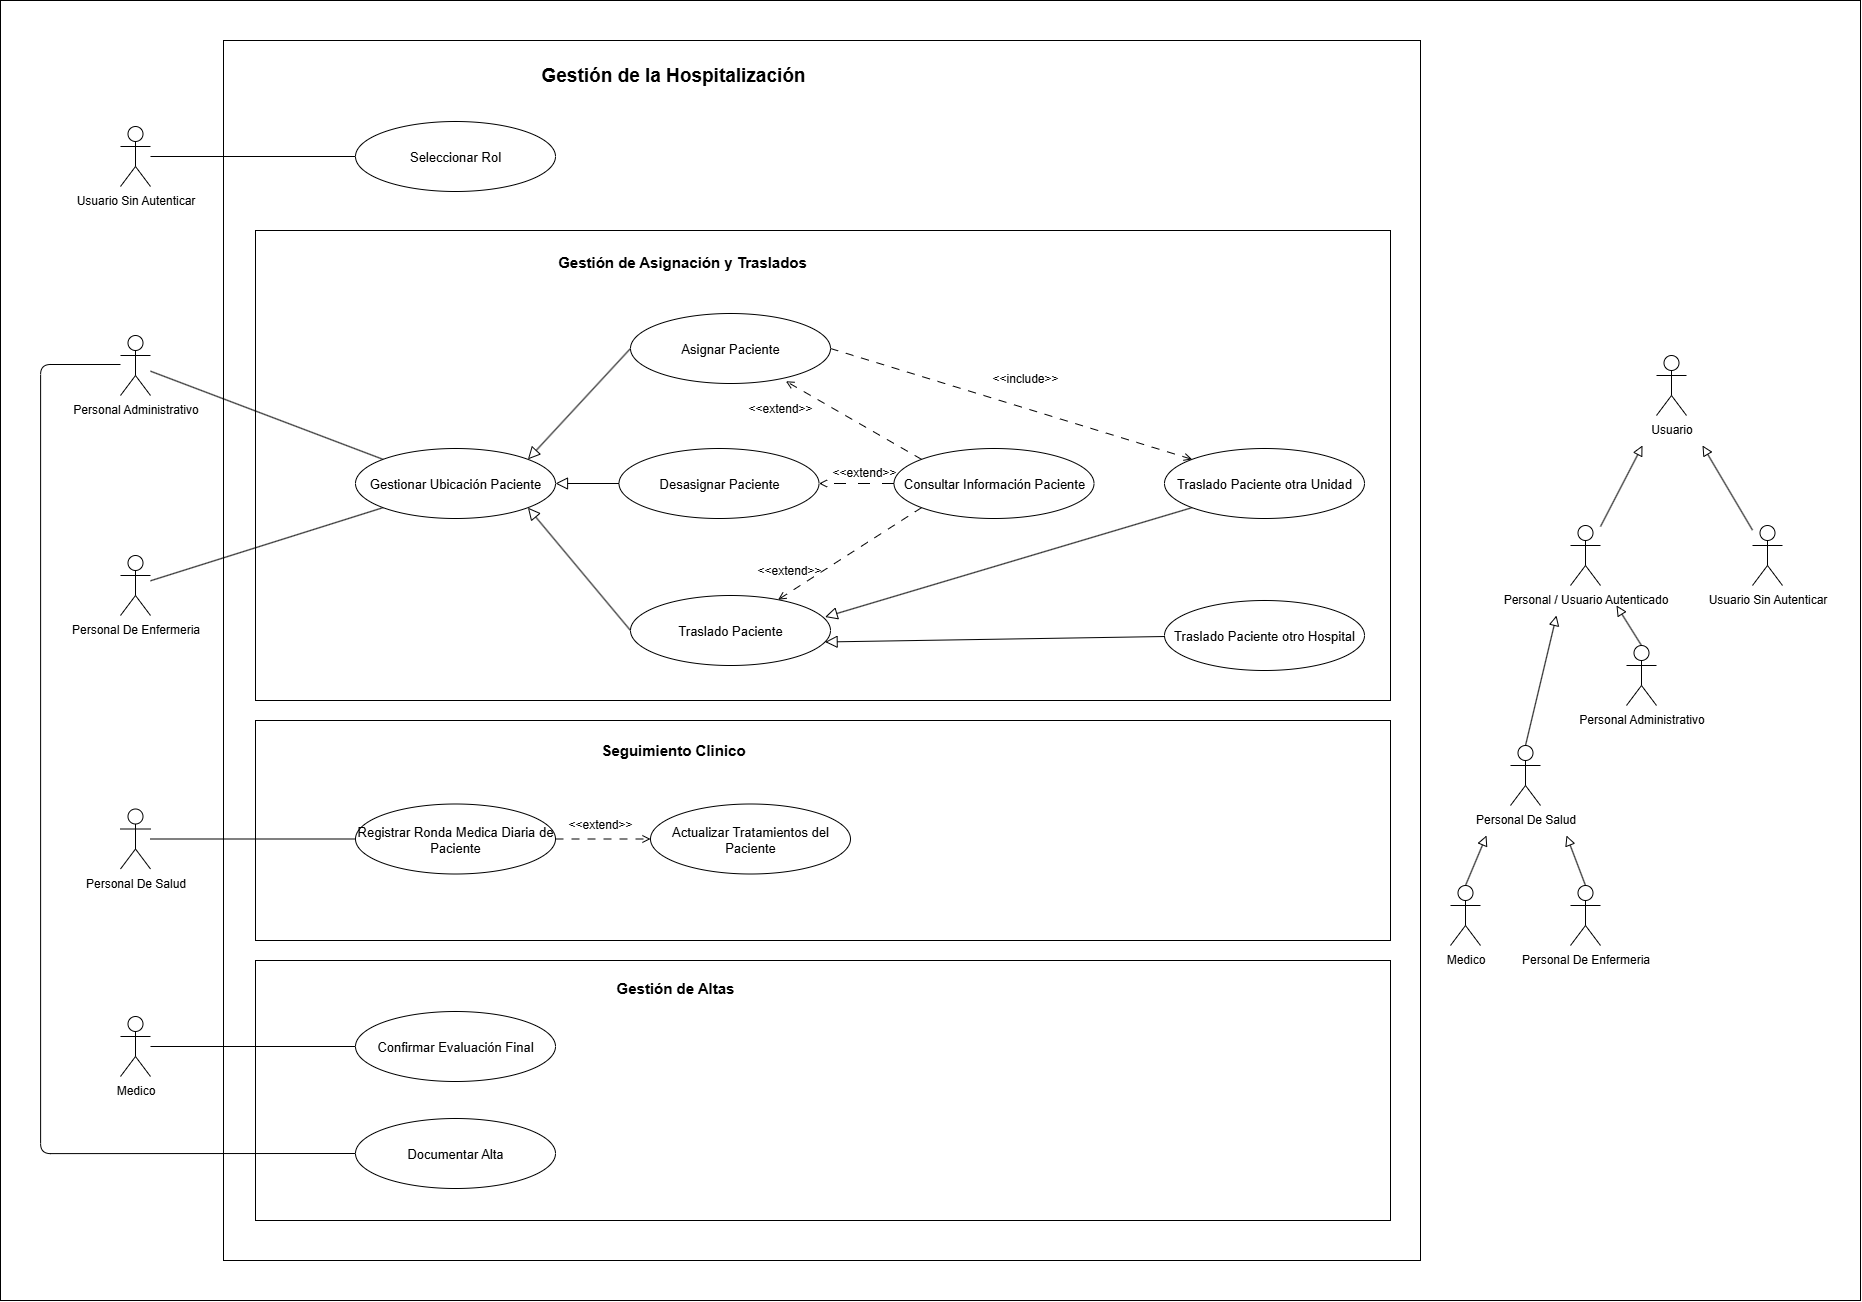

The diagram above was exported from draw.io. Its source (the exported page's mxGraphModel, read from the mxfile embedded in the PNG):
<mxGraphModel dx="3169" dy="700" grid="1" gridSize="10" guides="1" tooltips="1" connect="1" arrows="1" fold="1" page="1" pageScale="1" pageWidth="827" pageHeight="1169" math="0" shadow="0">
  <root>
    <mxCell id="0" />
    <mxCell id="1" parent="0" />
    <mxCell id="xr7O962_Hi4FZqCtZJpc-1" value="" style="rounded=0;whiteSpace=wrap;html=1;movable=0;resizable=0;rotatable=0;deletable=0;editable=0;locked=1;connectable=0;fillColor=default;" vertex="1" parent="1">
      <mxGeometry x="40" y="1910" width="1860" height="1300" as="geometry" />
    </mxCell>
    <mxCell id="xr7O962_Hi4FZqCtZJpc-2" value="" style="rounded=0;whiteSpace=wrap;html=1;movable=1;resizable=1;rotatable=1;deletable=1;editable=1;locked=0;connectable=1;fillColor=none;" vertex="1" parent="1">
      <mxGeometry x="263" y="1950" width="1197" height="1220" as="geometry" />
    </mxCell>
    <mxCell id="xr7O962_Hi4FZqCtZJpc-3" value="" style="rounded=0;whiteSpace=wrap;html=1;movable=1;resizable=1;rotatable=1;deletable=1;editable=1;locked=0;connectable=1;fillColor=none;" vertex="1" parent="1">
      <mxGeometry x="295" y="2630" width="1135" height="220" as="geometry" />
    </mxCell>
    <mxCell id="xr7O962_Hi4FZqCtZJpc-4" value="" style="rounded=0;whiteSpace=wrap;html=1;movable=1;resizable=1;rotatable=1;deletable=1;editable=1;locked=0;connectable=1;fillColor=none;" vertex="1" parent="1">
      <mxGeometry x="295" y="2140" width="1135" height="470" as="geometry" />
    </mxCell>
    <mxCell id="xr7O962_Hi4FZqCtZJpc-5" value="" style="rounded=0;whiteSpace=wrap;html=1;movable=1;resizable=1;rotatable=1;deletable=1;editable=1;locked=0;connectable=1;" vertex="1" parent="1">
      <mxGeometry x="295" y="2870" width="1135" height="260" as="geometry" />
    </mxCell>
    <mxCell id="xr7O962_Hi4FZqCtZJpc-6" style="rounded=0;orthogonalLoop=1;jettySize=auto;html=1;endArrow=block;endFill=0;endSize=8;" edge="1" parent="1" source="xr7O962_Hi4FZqCtZJpc-7">
      <mxGeometry relative="1" as="geometry">
        <mxPoint x="1682" y="2355" as="targetPoint" />
      </mxGeometry>
    </mxCell>
    <mxCell id="xr7O962_Hi4FZqCtZJpc-7" value="Personal / Usuario Autenticado" style="shape=umlActor;verticalLabelPosition=bottom;verticalAlign=top;html=1;outlineConnect=0;" vertex="1" parent="1">
      <mxGeometry x="1610" y="2435" width="30" height="60" as="geometry" />
    </mxCell>
    <mxCell id="xr7O962_Hi4FZqCtZJpc-8" value="Personal De Salud" style="shape=umlActor;verticalLabelPosition=bottom;verticalAlign=top;html=1;outlineConnect=0;" vertex="1" parent="1">
      <mxGeometry x="1550" y="2655" width="30" height="60" as="geometry" />
    </mxCell>
    <mxCell id="xr7O962_Hi4FZqCtZJpc-9" value="Personal Administrativo" style="shape=umlActor;verticalLabelPosition=bottom;verticalAlign=top;html=1;outlineConnect=0;" vertex="1" parent="1">
      <mxGeometry x="1666" y="2555" width="30" height="60" as="geometry" />
    </mxCell>
    <mxCell id="xr7O962_Hi4FZqCtZJpc-10" style="rounded=0;orthogonalLoop=1;jettySize=auto;html=1;endArrow=block;endFill=0;strokeWidth=1;endSize=8;exitX=0.5;exitY=0;exitDx=0;exitDy=0;exitPerimeter=0;" edge="1" parent="1" source="xr7O962_Hi4FZqCtZJpc-8">
      <mxGeometry relative="1" as="geometry">
        <mxPoint x="1596" y="2525" as="targetPoint" />
      </mxGeometry>
    </mxCell>
    <mxCell id="xr7O962_Hi4FZqCtZJpc-11" style="rounded=0;orthogonalLoop=1;jettySize=auto;html=1;endArrow=block;endFill=0;strokeWidth=1;endSize=8;exitX=0.5;exitY=0;exitDx=0;exitDy=0;exitPerimeter=0;" edge="1" parent="1" source="xr7O962_Hi4FZqCtZJpc-9">
      <mxGeometry relative="1" as="geometry">
        <mxPoint x="1710" y="2672" as="sourcePoint" />
        <mxPoint x="1656" y="2515" as="targetPoint" />
      </mxGeometry>
    </mxCell>
    <mxCell id="xr7O962_Hi4FZqCtZJpc-12" value="Medico" style="shape=umlActor;verticalLabelPosition=bottom;verticalAlign=top;html=1;outlineConnect=0;" vertex="1" parent="1">
      <mxGeometry x="1490" y="2795" width="30" height="60" as="geometry" />
    </mxCell>
    <mxCell id="xr7O962_Hi4FZqCtZJpc-13" value="Personal De Enfermeria" style="shape=umlActor;verticalLabelPosition=bottom;verticalAlign=top;html=1;outlineConnect=0;" vertex="1" parent="1">
      <mxGeometry x="1610" y="2795" width="30" height="60" as="geometry" />
    </mxCell>
    <mxCell id="xr7O962_Hi4FZqCtZJpc-14" style="rounded=0;orthogonalLoop=1;jettySize=auto;html=1;endArrow=block;endFill=0;strokeWidth=1;endSize=8;exitX=0.5;exitY=0;exitDx=0;exitDy=0;exitPerimeter=0;" edge="1" parent="1" source="xr7O962_Hi4FZqCtZJpc-12">
      <mxGeometry relative="1" as="geometry">
        <mxPoint x="1540" y="2815" as="sourcePoint" />
        <mxPoint x="1526" y="2745" as="targetPoint" />
      </mxGeometry>
    </mxCell>
    <mxCell id="xr7O962_Hi4FZqCtZJpc-15" style="rounded=0;orthogonalLoop=1;jettySize=auto;html=1;endArrow=block;endFill=0;strokeWidth=1;endSize=8;exitX=0.5;exitY=0;exitDx=0;exitDy=0;exitPerimeter=0;" edge="1" parent="1" source="xr7O962_Hi4FZqCtZJpc-13">
      <mxGeometry relative="1" as="geometry">
        <mxPoint x="1580" y="2855" as="sourcePoint" />
        <mxPoint x="1606" y="2745" as="targetPoint" />
      </mxGeometry>
    </mxCell>
    <mxCell id="xr7O962_Hi4FZqCtZJpc-16" style="rounded=0;orthogonalLoop=1;jettySize=auto;html=1;entryX=0;entryY=0;entryDx=0;entryDy=0;dashed=1;dashPattern=8 8;exitX=1;exitY=0.5;exitDx=0;exitDy=0;endArrow=open;endFill=0;" edge="1" parent="1" source="xr7O962_Hi4FZqCtZJpc-17" target="xr7O962_Hi4FZqCtZJpc-30">
      <mxGeometry relative="1" as="geometry" />
    </mxCell>
    <mxCell id="xr7O962_Hi4FZqCtZJpc-62" style="rounded=0;orthogonalLoop=1;jettySize=auto;html=1;entryX=1;entryY=0;entryDx=0;entryDy=0;exitX=0;exitY=0.5;exitDx=0;exitDy=0;endSize=10;endArrow=block;endFill=0;" edge="1" parent="1" source="xr7O962_Hi4FZqCtZJpc-17" target="xr7O962_Hi4FZqCtZJpc-56">
      <mxGeometry relative="1" as="geometry" />
    </mxCell>
    <mxCell id="xr7O962_Hi4FZqCtZJpc-17" value="Asignar Paciente" style="ellipse;whiteSpace=wrap;html=1;fontSize=13;" vertex="1" parent="1">
      <mxGeometry x="670" y="2223" width="200" height="70" as="geometry" />
    </mxCell>
    <mxCell id="xr7O962_Hi4FZqCtZJpc-19" style="rounded=0;orthogonalLoop=1;jettySize=auto;html=1;endArrow=none;endFill=0;entryX=0;entryY=0;entryDx=0;entryDy=0;" edge="1" parent="1" source="xr7O962_Hi4FZqCtZJpc-21" target="xr7O962_Hi4FZqCtZJpc-56">
      <mxGeometry relative="1" as="geometry">
        <mxPoint x="330" y="2340" as="targetPoint" />
      </mxGeometry>
    </mxCell>
    <mxCell id="xr7O962_Hi4FZqCtZJpc-20" style="edgeStyle=orthogonalEdgeStyle;rounded=1;orthogonalLoop=1;jettySize=auto;html=1;entryX=0;entryY=0.5;entryDx=0;entryDy=0;curved=0;endArrow=none;endFill=0;" edge="1" parent="1" source="xr7O962_Hi4FZqCtZJpc-21" target="xr7O962_Hi4FZqCtZJpc-42">
      <mxGeometry relative="1" as="geometry">
        <Array as="points">
          <mxPoint x="80" y="2274" />
          <mxPoint x="80" y="3063" />
        </Array>
      </mxGeometry>
    </mxCell>
    <mxCell id="xr7O962_Hi4FZqCtZJpc-21" value="Personal Administrativo" style="shape=umlActor;verticalLabelPosition=bottom;verticalAlign=top;html=1;outlineConnect=0;" vertex="1" parent="1">
      <mxGeometry x="160" y="2245" width="30" height="60" as="geometry" />
    </mxCell>
    <mxCell id="xr7O962_Hi4FZqCtZJpc-23" style="rounded=0;orthogonalLoop=1;jettySize=auto;html=1;endArrow=none;endFill=0;entryX=0;entryY=1;entryDx=0;entryDy=0;" edge="1" parent="1" source="xr7O962_Hi4FZqCtZJpc-24" target="xr7O962_Hi4FZqCtZJpc-56">
      <mxGeometry relative="1" as="geometry">
        <mxPoint x="350" y="2480" as="targetPoint" />
      </mxGeometry>
    </mxCell>
    <mxCell id="xr7O962_Hi4FZqCtZJpc-24" value="Personal De Enfermeria" style="shape=umlActor;verticalLabelPosition=bottom;verticalAlign=top;html=1;outlineConnect=0;" vertex="1" parent="1">
      <mxGeometry x="160" y="2465" width="30" height="60" as="geometry" />
    </mxCell>
    <mxCell id="xr7O962_Hi4FZqCtZJpc-25" style="rounded=0;orthogonalLoop=1;jettySize=auto;html=1;exitX=0;exitY=1;exitDx=0;exitDy=0;dashed=1;dashPattern=8 8;endArrow=open;endFill=0;" edge="1" parent="1" source="xr7O962_Hi4FZqCtZJpc-27" target="xr7O962_Hi4FZqCtZJpc-28">
      <mxGeometry relative="1" as="geometry" />
    </mxCell>
    <mxCell id="xr7O962_Hi4FZqCtZJpc-26" style="rounded=0;orthogonalLoop=1;jettySize=auto;html=1;exitX=0;exitY=0;exitDx=0;exitDy=0;entryX=0.777;entryY=0.968;entryDx=0;entryDy=0;dashed=1;dashPattern=8 8;endArrow=open;endFill=0;entryPerimeter=0;" edge="1" parent="1" source="xr7O962_Hi4FZqCtZJpc-27" target="xr7O962_Hi4FZqCtZJpc-17">
      <mxGeometry relative="1" as="geometry" />
    </mxCell>
    <mxCell id="xr7O962_Hi4FZqCtZJpc-58" style="edgeStyle=orthogonalEdgeStyle;rounded=0;orthogonalLoop=1;jettySize=auto;html=1;entryX=1;entryY=0.5;entryDx=0;entryDy=0;endArrow=open;endFill=0;dashed=1;dashPattern=12 12;" edge="1" parent="1" source="xr7O962_Hi4FZqCtZJpc-27" target="xr7O962_Hi4FZqCtZJpc-57">
      <mxGeometry relative="1" as="geometry" />
    </mxCell>
    <mxCell id="xr7O962_Hi4FZqCtZJpc-27" value="Consultar Información Paciente" style="ellipse;whiteSpace=wrap;html=1;fontSize=13;" vertex="1" parent="1">
      <mxGeometry x="933.5" y="2358" width="200" height="70" as="geometry" />
    </mxCell>
    <mxCell id="xr7O962_Hi4FZqCtZJpc-61" style="rounded=0;orthogonalLoop=1;jettySize=auto;html=1;entryX=1;entryY=1;entryDx=0;entryDy=0;exitX=0;exitY=0.5;exitDx=0;exitDy=0;endSize=10;endArrow=block;endFill=0;" edge="1" parent="1" source="xr7O962_Hi4FZqCtZJpc-28" target="xr7O962_Hi4FZqCtZJpc-56">
      <mxGeometry relative="1" as="geometry" />
    </mxCell>
    <mxCell id="xr7O962_Hi4FZqCtZJpc-28" value="Traslado Paciente" style="ellipse;whiteSpace=wrap;html=1;fontSize=13;" vertex="1" parent="1">
      <mxGeometry x="670" y="2505" width="200" height="70" as="geometry" />
    </mxCell>
    <mxCell id="xr7O962_Hi4FZqCtZJpc-29" style="rounded=0;orthogonalLoop=1;jettySize=auto;html=1;entryX=0.973;entryY=0.307;entryDx=0;entryDy=0;endArrow=block;endFill=0;endSize=10;entryPerimeter=0;exitX=0;exitY=1;exitDx=0;exitDy=0;" edge="1" parent="1" source="xr7O962_Hi4FZqCtZJpc-30" target="xr7O962_Hi4FZqCtZJpc-28">
      <mxGeometry relative="1" as="geometry" />
    </mxCell>
    <mxCell id="xr7O962_Hi4FZqCtZJpc-30" value="Traslado Paciente otra Unidad" style="ellipse;whiteSpace=wrap;html=1;fontSize=13;" vertex="1" parent="1">
      <mxGeometry x="1204" y="2358" width="200" height="70" as="geometry" />
    </mxCell>
    <mxCell id="xr7O962_Hi4FZqCtZJpc-31" value="Traslado Paciente otro Hospital" style="ellipse;whiteSpace=wrap;html=1;fontSize=13;" vertex="1" parent="1">
      <mxGeometry x="1204" y="2510" width="200" height="70" as="geometry" />
    </mxCell>
    <mxCell id="xr7O962_Hi4FZqCtZJpc-32" value="&amp;lt;&amp;lt;extend&amp;gt;&amp;gt;" style="text;html=1;align=center;verticalAlign=middle;whiteSpace=wrap;rounded=0;" vertex="1" parent="1">
      <mxGeometry x="790" y="2303" width="60" height="30" as="geometry" />
    </mxCell>
    <mxCell id="xr7O962_Hi4FZqCtZJpc-33" value="Usuario" style="shape=umlActor;verticalLabelPosition=bottom;verticalAlign=top;html=1;outlineConnect=0;" vertex="1" parent="1">
      <mxGeometry x="1696" y="2265" width="30" height="60" as="geometry" />
    </mxCell>
    <mxCell id="xr7O962_Hi4FZqCtZJpc-34" style="edgeStyle=orthogonalEdgeStyle;rounded=0;orthogonalLoop=1;jettySize=auto;html=1;entryX=0;entryY=0.5;entryDx=0;entryDy=0;endArrow=none;endFill=0;" edge="1" parent="1" source="xr7O962_Hi4FZqCtZJpc-35" target="xr7O962_Hi4FZqCtZJpc-37">
      <mxGeometry relative="1" as="geometry" />
    </mxCell>
    <mxCell id="xr7O962_Hi4FZqCtZJpc-35" value="Personal De Salud" style="shape=umlActor;verticalLabelPosition=bottom;verticalAlign=top;html=1;outlineConnect=0;" vertex="1" parent="1">
      <mxGeometry x="160" y="2718.5" width="30" height="60" as="geometry" />
    </mxCell>
    <mxCell id="xr7O962_Hi4FZqCtZJpc-36" style="edgeStyle=orthogonalEdgeStyle;rounded=0;orthogonalLoop=1;jettySize=auto;html=1;entryX=0;entryY=0.5;entryDx=0;entryDy=0;endArrow=open;endFill=0;dashed=1;dashPattern=8 8;" edge="1" parent="1" source="xr7O962_Hi4FZqCtZJpc-37" target="xr7O962_Hi4FZqCtZJpc-38">
      <mxGeometry relative="1" as="geometry" />
    </mxCell>
    <mxCell id="xr7O962_Hi4FZqCtZJpc-37" value="Registrar Ronda Medica Diaria de Paciente" style="ellipse;whiteSpace=wrap;html=1;fontSize=13;" vertex="1" parent="1">
      <mxGeometry x="395" y="2713.5" width="200" height="70" as="geometry" />
    </mxCell>
    <mxCell id="xr7O962_Hi4FZqCtZJpc-38" value="Actualizar Tratamientos del Paciente" style="ellipse;whiteSpace=wrap;html=1;fontSize=13;" vertex="1" parent="1">
      <mxGeometry x="690" y="2713.5" width="200" height="70" as="geometry" />
    </mxCell>
    <mxCell id="xr7O962_Hi4FZqCtZJpc-39" style="edgeStyle=orthogonalEdgeStyle;rounded=0;orthogonalLoop=1;jettySize=auto;html=1;entryX=0;entryY=0.5;entryDx=0;entryDy=0;endArrow=none;endFill=0;" edge="1" parent="1" source="xr7O962_Hi4FZqCtZJpc-40" target="xr7O962_Hi4FZqCtZJpc-41">
      <mxGeometry relative="1" as="geometry" />
    </mxCell>
    <mxCell id="xr7O962_Hi4FZqCtZJpc-40" value="Medico" style="shape=umlActor;verticalLabelPosition=bottom;verticalAlign=top;html=1;outlineConnect=0;" vertex="1" parent="1">
      <mxGeometry x="160" y="2926" width="30" height="60" as="geometry" />
    </mxCell>
    <mxCell id="xr7O962_Hi4FZqCtZJpc-41" value="Confirmar Evaluación Final" style="ellipse;whiteSpace=wrap;html=1;fontSize=13;" vertex="1" parent="1">
      <mxGeometry x="395" y="2921" width="200" height="70" as="geometry" />
    </mxCell>
    <mxCell id="xr7O962_Hi4FZqCtZJpc-42" value="Documentar Alta" style="ellipse;whiteSpace=wrap;html=1;fontSize=13;" vertex="1" parent="1">
      <mxGeometry x="395" y="3028" width="200" height="70" as="geometry" />
    </mxCell>
    <mxCell id="xr7O962_Hi4FZqCtZJpc-43" value="&lt;b&gt;&lt;font style=&quot;font-size: 19px;&quot;&gt;Gestión de la Hospitalización&lt;/font&gt;&lt;/b&gt;" style="text;html=1;align=center;verticalAlign=middle;whiteSpace=wrap;rounded=0;" vertex="1" parent="1">
      <mxGeometry x="576" y="1970" width="274" height="30" as="geometry" />
    </mxCell>
    <mxCell id="xr7O962_Hi4FZqCtZJpc-44" style="edgeStyle=orthogonalEdgeStyle;rounded=0;orthogonalLoop=1;jettySize=auto;html=1;entryX=0;entryY=0.5;entryDx=0;entryDy=0;endArrow=none;endFill=0;" edge="1" parent="1" source="xr7O962_Hi4FZqCtZJpc-45" target="xr7O962_Hi4FZqCtZJpc-46">
      <mxGeometry relative="1" as="geometry" />
    </mxCell>
    <mxCell id="xr7O962_Hi4FZqCtZJpc-45" value="Usuario Sin Autenticar" style="shape=umlActor;verticalLabelPosition=bottom;verticalAlign=top;html=1;outlineConnect=0;" vertex="1" parent="1">
      <mxGeometry x="160" y="2036" width="30" height="60" as="geometry" />
    </mxCell>
    <mxCell id="xr7O962_Hi4FZqCtZJpc-46" value="Seleccionar Rol" style="ellipse;whiteSpace=wrap;html=1;fontSize=13;" vertex="1" parent="1">
      <mxGeometry x="395" y="2031" width="200" height="70" as="geometry" />
    </mxCell>
    <mxCell id="xr7O962_Hi4FZqCtZJpc-47" style="rounded=0;orthogonalLoop=1;jettySize=auto;html=1;entryX=0.973;entryY=0.664;entryDx=0;entryDy=0;entryPerimeter=0;endArrow=block;endFill=0;endSize=10;" edge="1" parent="1" source="xr7O962_Hi4FZqCtZJpc-31" target="xr7O962_Hi4FZqCtZJpc-28">
      <mxGeometry relative="1" as="geometry" />
    </mxCell>
    <mxCell id="xr7O962_Hi4FZqCtZJpc-48" value="&lt;b&gt;&lt;font style=&quot;font-size: 15px;&quot;&gt;Gestión de Altas&lt;/font&gt;&lt;/b&gt;" style="text;html=1;align=center;verticalAlign=middle;whiteSpace=wrap;rounded=0;" vertex="1" parent="1">
      <mxGeometry x="578" y="2882" width="274" height="30" as="geometry" />
    </mxCell>
    <mxCell id="xr7O962_Hi4FZqCtZJpc-49" value="&lt;b&gt;&lt;font style=&quot;font-size: 15px;&quot;&gt;Seguimiento Clinico&lt;/font&gt;&lt;/b&gt;" style="text;html=1;align=center;verticalAlign=middle;whiteSpace=wrap;rounded=0;" vertex="1" parent="1">
      <mxGeometry x="576" y="2644" width="274" height="30" as="geometry" />
    </mxCell>
    <mxCell id="xr7O962_Hi4FZqCtZJpc-50" value="&lt;b&gt;&lt;font style=&quot;font-size: 15px;&quot;&gt;Gestión de Asignación y Traslados&lt;/font&gt;&lt;/b&gt;" style="text;html=1;align=center;verticalAlign=middle;whiteSpace=wrap;rounded=0;" vertex="1" parent="1">
      <mxGeometry x="584.5" y="2156" width="274" height="30" as="geometry" />
    </mxCell>
    <mxCell id="xr7O962_Hi4FZqCtZJpc-51" value="&amp;lt;&amp;lt;include&amp;gt;&amp;gt;" style="text;html=1;align=center;verticalAlign=middle;whiteSpace=wrap;rounded=0;" vertex="1" parent="1">
      <mxGeometry x="1035" y="2273" width="60" height="30" as="geometry" />
    </mxCell>
    <mxCell id="xr7O962_Hi4FZqCtZJpc-52" value="&amp;lt;&amp;lt;extend&amp;gt;&amp;gt;" style="text;html=1;align=center;verticalAlign=middle;whiteSpace=wrap;rounded=0;" vertex="1" parent="1">
      <mxGeometry x="798.5" y="2465" width="60" height="30" as="geometry" />
    </mxCell>
    <mxCell id="xr7O962_Hi4FZqCtZJpc-53" value="&amp;lt;&amp;lt;extend&amp;gt;&amp;gt;" style="text;html=1;align=center;verticalAlign=middle;whiteSpace=wrap;rounded=0;" vertex="1" parent="1">
      <mxGeometry x="610" y="2718.5" width="60" height="30" as="geometry" />
    </mxCell>
    <mxCell id="xr7O962_Hi4FZqCtZJpc-54" style="rounded=0;orthogonalLoop=1;jettySize=auto;html=1;endArrow=block;endFill=0;endSize=8;" edge="1" parent="1" source="xr7O962_Hi4FZqCtZJpc-55">
      <mxGeometry relative="1" as="geometry">
        <mxPoint x="1742" y="2355" as="targetPoint" />
      </mxGeometry>
    </mxCell>
    <mxCell id="xr7O962_Hi4FZqCtZJpc-55" value="Usuario Sin Autenticar" style="shape=umlActor;verticalLabelPosition=bottom;verticalAlign=top;html=1;outlineConnect=0;" vertex="1" parent="1">
      <mxGeometry x="1792" y="2435" width="30" height="60" as="geometry" />
    </mxCell>
    <mxCell id="xr7O962_Hi4FZqCtZJpc-56" value="Gestionar Ubicación Paciente" style="ellipse;whiteSpace=wrap;html=1;fontSize=13;" vertex="1" parent="1">
      <mxGeometry x="395" y="2358" width="200" height="70" as="geometry" />
    </mxCell>
    <mxCell id="xr7O962_Hi4FZqCtZJpc-63" style="edgeStyle=orthogonalEdgeStyle;rounded=0;orthogonalLoop=1;jettySize=auto;html=1;entryX=1;entryY=0.5;entryDx=0;entryDy=0;endSize=10;endArrow=block;endFill=0;" edge="1" parent="1" source="xr7O962_Hi4FZqCtZJpc-57" target="xr7O962_Hi4FZqCtZJpc-56">
      <mxGeometry relative="1" as="geometry" />
    </mxCell>
    <mxCell id="xr7O962_Hi4FZqCtZJpc-57" value="Desasignar Paciente" style="ellipse;whiteSpace=wrap;html=1;fontSize=13;" vertex="1" parent="1">
      <mxGeometry x="658.5" y="2358" width="200" height="70" as="geometry" />
    </mxCell>
    <mxCell id="xr7O962_Hi4FZqCtZJpc-59" value="&amp;lt;&amp;lt;extend&amp;gt;&amp;gt;" style="text;html=1;align=center;verticalAlign=middle;whiteSpace=wrap;rounded=0;" vertex="1" parent="1">
      <mxGeometry x="873.5" y="2367" width="60" height="30" as="geometry" />
    </mxCell>
  </root>
</mxGraphModel>